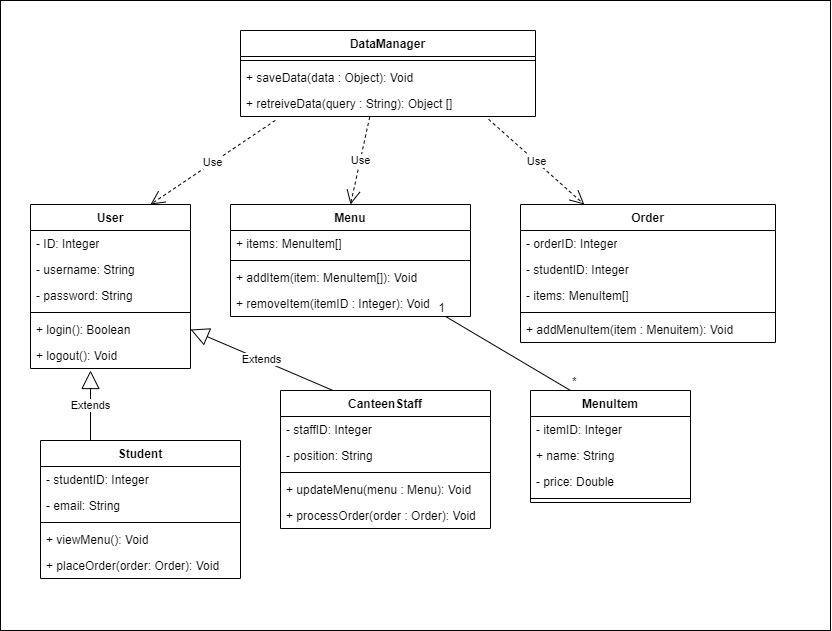

The diagram above was exported from draw.io. Its source (the exported page's mxGraphModel, read from the mxfile embedded in the PNG):
<mxGraphModel dx="1836" dy="1007" grid="1" gridSize="10" guides="1" tooltips="1" connect="1" arrows="1" fold="1" page="1" pageScale="1" pageWidth="850" pageHeight="1100" math="0" shadow="0">
  <root>
    <mxCell id="0" />
    <mxCell id="1" parent="0" />
    <mxCell id="wxQ4JvN2i-ZEyjsd1TZs-145" value="" style="rounded=0;whiteSpace=wrap;html=1;" vertex="1" parent="1">
      <mxGeometry x="10" y="10" width="830" height="630" as="geometry" />
    </mxCell>
    <mxCell id="wxQ4JvN2i-ZEyjsd1TZs-18" value="DataManager" style="swimlane;fontStyle=1;align=center;verticalAlign=top;childLayout=stackLayout;horizontal=1;startSize=26;horizontalStack=0;resizeParent=1;resizeParentMax=0;resizeLast=0;collapsible=1;marginBottom=0;whiteSpace=wrap;html=1;" vertex="1" parent="1">
      <mxGeometry x="250" y="40" width="295" height="86" as="geometry" />
    </mxCell>
    <mxCell id="wxQ4JvN2i-ZEyjsd1TZs-27" value="" style="line;strokeWidth=1;fillColor=none;align=left;verticalAlign=middle;spacingTop=-1;spacingLeft=3;spacingRight=3;rotatable=0;labelPosition=right;points=[];portConstraint=eastwest;strokeColor=inherit;" vertex="1" parent="wxQ4JvN2i-ZEyjsd1TZs-18">
      <mxGeometry y="26" width="295" height="8" as="geometry" />
    </mxCell>
    <mxCell id="wxQ4JvN2i-ZEyjsd1TZs-28" value="+ saveData(data : Object): Void" style="text;strokeColor=none;fillColor=none;align=left;verticalAlign=top;spacingLeft=4;spacingRight=4;overflow=hidden;rotatable=0;points=[[0,0.5],[1,0.5]];portConstraint=eastwest;whiteSpace=wrap;html=1;" vertex="1" parent="wxQ4JvN2i-ZEyjsd1TZs-18">
      <mxGeometry y="34" width="295" height="26" as="geometry" />
    </mxCell>
    <mxCell id="wxQ4JvN2i-ZEyjsd1TZs-29" value="+ retreiveData(query : String): Object []" style="text;strokeColor=none;fillColor=none;align=left;verticalAlign=top;spacingLeft=4;spacingRight=4;overflow=hidden;rotatable=0;points=[[0,0.5],[1,0.5]];portConstraint=eastwest;whiteSpace=wrap;html=1;" vertex="1" parent="wxQ4JvN2i-ZEyjsd1TZs-18">
      <mxGeometry y="60" width="295" height="26" as="geometry" />
    </mxCell>
    <mxCell id="wxQ4JvN2i-ZEyjsd1TZs-35" value="User" style="swimlane;fontStyle=1;align=center;verticalAlign=top;childLayout=stackLayout;horizontal=1;startSize=26;horizontalStack=0;resizeParent=1;resizeParentMax=0;resizeLast=0;collapsible=1;marginBottom=0;whiteSpace=wrap;html=1;" vertex="1" parent="1">
      <mxGeometry x="40" y="214" width="160" height="164" as="geometry" />
    </mxCell>
    <mxCell id="wxQ4JvN2i-ZEyjsd1TZs-36" value="- ID: Integer" style="text;strokeColor=none;fillColor=none;align=left;verticalAlign=top;spacingLeft=4;spacingRight=4;overflow=hidden;rotatable=0;points=[[0,0.5],[1,0.5]];portConstraint=eastwest;whiteSpace=wrap;html=1;" vertex="1" parent="wxQ4JvN2i-ZEyjsd1TZs-35">
      <mxGeometry y="26" width="160" height="26" as="geometry" />
    </mxCell>
    <mxCell id="wxQ4JvN2i-ZEyjsd1TZs-37" value="- username: String" style="text;strokeColor=none;fillColor=none;align=left;verticalAlign=top;spacingLeft=4;spacingRight=4;overflow=hidden;rotatable=0;points=[[0,0.5],[1,0.5]];portConstraint=eastwest;whiteSpace=wrap;html=1;" vertex="1" parent="wxQ4JvN2i-ZEyjsd1TZs-35">
      <mxGeometry y="52" width="160" height="26" as="geometry" />
    </mxCell>
    <mxCell id="wxQ4JvN2i-ZEyjsd1TZs-38" value="- password: String" style="text;strokeColor=none;fillColor=none;align=left;verticalAlign=top;spacingLeft=4;spacingRight=4;overflow=hidden;rotatable=0;points=[[0,0.5],[1,0.5]];portConstraint=eastwest;whiteSpace=wrap;html=1;" vertex="1" parent="wxQ4JvN2i-ZEyjsd1TZs-35">
      <mxGeometry y="78" width="160" height="26" as="geometry" />
    </mxCell>
    <mxCell id="wxQ4JvN2i-ZEyjsd1TZs-44" value="" style="line;strokeWidth=1;fillColor=none;align=left;verticalAlign=middle;spacingTop=-1;spacingLeft=3;spacingRight=3;rotatable=0;labelPosition=right;points=[];portConstraint=eastwest;strokeColor=inherit;" vertex="1" parent="wxQ4JvN2i-ZEyjsd1TZs-35">
      <mxGeometry y="104" width="160" height="8" as="geometry" />
    </mxCell>
    <mxCell id="wxQ4JvN2i-ZEyjsd1TZs-45" value="+ login(): Boolean" style="text;strokeColor=none;fillColor=none;align=left;verticalAlign=top;spacingLeft=4;spacingRight=4;overflow=hidden;rotatable=0;points=[[0,0.5],[1,0.5]];portConstraint=eastwest;whiteSpace=wrap;html=1;" vertex="1" parent="wxQ4JvN2i-ZEyjsd1TZs-35">
      <mxGeometry y="112" width="160" height="26" as="geometry" />
    </mxCell>
    <mxCell id="wxQ4JvN2i-ZEyjsd1TZs-46" value="+ logout(): Void" style="text;strokeColor=none;fillColor=none;align=left;verticalAlign=top;spacingLeft=4;spacingRight=4;overflow=hidden;rotatable=0;points=[[0,0.5],[1,0.5]];portConstraint=eastwest;whiteSpace=wrap;html=1;" vertex="1" parent="wxQ4JvN2i-ZEyjsd1TZs-35">
      <mxGeometry y="138" width="160" height="26" as="geometry" />
    </mxCell>
    <mxCell id="wxQ4JvN2i-ZEyjsd1TZs-52" value="Student" style="swimlane;fontStyle=1;align=center;verticalAlign=top;childLayout=stackLayout;horizontal=1;startSize=26;horizontalStack=0;resizeParent=1;resizeParentMax=0;resizeLast=0;collapsible=1;marginBottom=0;whiteSpace=wrap;html=1;" vertex="1" parent="1">
      <mxGeometry x="50" y="450" width="200" height="138" as="geometry" />
    </mxCell>
    <mxCell id="wxQ4JvN2i-ZEyjsd1TZs-53" value="- studentID: Integer" style="text;strokeColor=none;fillColor=none;align=left;verticalAlign=top;spacingLeft=4;spacingRight=4;overflow=hidden;rotatable=0;points=[[0,0.5],[1,0.5]];portConstraint=eastwest;whiteSpace=wrap;html=1;" vertex="1" parent="wxQ4JvN2i-ZEyjsd1TZs-52">
      <mxGeometry y="26" width="200" height="26" as="geometry" />
    </mxCell>
    <mxCell id="wxQ4JvN2i-ZEyjsd1TZs-54" value="- email: String" style="text;strokeColor=none;fillColor=none;align=left;verticalAlign=top;spacingLeft=4;spacingRight=4;overflow=hidden;rotatable=0;points=[[0,0.5],[1,0.5]];portConstraint=eastwest;whiteSpace=wrap;html=1;" vertex="1" parent="wxQ4JvN2i-ZEyjsd1TZs-52">
      <mxGeometry y="52" width="200" height="26" as="geometry" />
    </mxCell>
    <mxCell id="wxQ4JvN2i-ZEyjsd1TZs-61" value="" style="line;strokeWidth=1;fillColor=none;align=left;verticalAlign=middle;spacingTop=-1;spacingLeft=3;spacingRight=3;rotatable=0;labelPosition=right;points=[];portConstraint=eastwest;strokeColor=inherit;" vertex="1" parent="wxQ4JvN2i-ZEyjsd1TZs-52">
      <mxGeometry y="78" width="200" height="8" as="geometry" />
    </mxCell>
    <mxCell id="wxQ4JvN2i-ZEyjsd1TZs-62" value="+ viewMenu(): Void" style="text;strokeColor=none;fillColor=none;align=left;verticalAlign=top;spacingLeft=4;spacingRight=4;overflow=hidden;rotatable=0;points=[[0,0.5],[1,0.5]];portConstraint=eastwest;whiteSpace=wrap;html=1;" vertex="1" parent="wxQ4JvN2i-ZEyjsd1TZs-52">
      <mxGeometry y="86" width="200" height="26" as="geometry" />
    </mxCell>
    <mxCell id="wxQ4JvN2i-ZEyjsd1TZs-63" value="+ placeOrder(order: Order): Void" style="text;strokeColor=none;fillColor=none;align=left;verticalAlign=top;spacingLeft=4;spacingRight=4;overflow=hidden;rotatable=0;points=[[0,0.5],[1,0.5]];portConstraint=eastwest;whiteSpace=wrap;html=1;" vertex="1" parent="wxQ4JvN2i-ZEyjsd1TZs-52">
      <mxGeometry y="112" width="200" height="26" as="geometry" />
    </mxCell>
    <mxCell id="wxQ4JvN2i-ZEyjsd1TZs-69" value="CanteenStaff" style="swimlane;fontStyle=1;align=center;verticalAlign=top;childLayout=stackLayout;horizontal=1;startSize=26;horizontalStack=0;resizeParent=1;resizeParentMax=0;resizeLast=0;collapsible=1;marginBottom=0;whiteSpace=wrap;html=1;" vertex="1" parent="1">
      <mxGeometry x="290" y="400" width="210" height="138" as="geometry" />
    </mxCell>
    <mxCell id="wxQ4JvN2i-ZEyjsd1TZs-70" value="- staffID: Integer" style="text;strokeColor=none;fillColor=none;align=left;verticalAlign=top;spacingLeft=4;spacingRight=4;overflow=hidden;rotatable=0;points=[[0,0.5],[1,0.5]];portConstraint=eastwest;whiteSpace=wrap;html=1;" vertex="1" parent="wxQ4JvN2i-ZEyjsd1TZs-69">
      <mxGeometry y="26" width="210" height="26" as="geometry" />
    </mxCell>
    <mxCell id="wxQ4JvN2i-ZEyjsd1TZs-71" value="- position: String" style="text;strokeColor=none;fillColor=none;align=left;verticalAlign=top;spacingLeft=4;spacingRight=4;overflow=hidden;rotatable=0;points=[[0,0.5],[1,0.5]];portConstraint=eastwest;whiteSpace=wrap;html=1;" vertex="1" parent="wxQ4JvN2i-ZEyjsd1TZs-69">
      <mxGeometry y="52" width="210" height="26" as="geometry" />
    </mxCell>
    <mxCell id="wxQ4JvN2i-ZEyjsd1TZs-78" value="" style="line;strokeWidth=1;fillColor=none;align=left;verticalAlign=middle;spacingTop=-1;spacingLeft=3;spacingRight=3;rotatable=0;labelPosition=right;points=[];portConstraint=eastwest;strokeColor=inherit;" vertex="1" parent="wxQ4JvN2i-ZEyjsd1TZs-69">
      <mxGeometry y="78" width="210" height="8" as="geometry" />
    </mxCell>
    <mxCell id="wxQ4JvN2i-ZEyjsd1TZs-79" value="+ updateMenu(menu : Menu): Void" style="text;strokeColor=none;fillColor=none;align=left;verticalAlign=top;spacingLeft=4;spacingRight=4;overflow=hidden;rotatable=0;points=[[0,0.5],[1,0.5]];portConstraint=eastwest;whiteSpace=wrap;html=1;" vertex="1" parent="wxQ4JvN2i-ZEyjsd1TZs-69">
      <mxGeometry y="86" width="210" height="26" as="geometry" />
    </mxCell>
    <mxCell id="wxQ4JvN2i-ZEyjsd1TZs-80" value="+ processOrder(order : Order): Void" style="text;strokeColor=none;fillColor=none;align=left;verticalAlign=top;spacingLeft=4;spacingRight=4;overflow=hidden;rotatable=0;points=[[0,0.5],[1,0.5]];portConstraint=eastwest;whiteSpace=wrap;html=1;" vertex="1" parent="wxQ4JvN2i-ZEyjsd1TZs-69">
      <mxGeometry y="112" width="210" height="26" as="geometry" />
    </mxCell>
    <mxCell id="wxQ4JvN2i-ZEyjsd1TZs-86" value="Menu" style="swimlane;fontStyle=1;align=center;verticalAlign=top;childLayout=stackLayout;horizontal=1;startSize=26;horizontalStack=0;resizeParent=1;resizeParentMax=0;resizeLast=0;collapsible=1;marginBottom=0;whiteSpace=wrap;html=1;" vertex="1" parent="1">
      <mxGeometry x="240" y="214" width="240" height="112" as="geometry" />
    </mxCell>
    <mxCell id="wxQ4JvN2i-ZEyjsd1TZs-87" value="+ items: MenuItem[]" style="text;strokeColor=none;fillColor=none;align=left;verticalAlign=top;spacingLeft=4;spacingRight=4;overflow=hidden;rotatable=0;points=[[0,0.5],[1,0.5]];portConstraint=eastwest;whiteSpace=wrap;html=1;" vertex="1" parent="wxQ4JvN2i-ZEyjsd1TZs-86">
      <mxGeometry y="26" width="240" height="26" as="geometry" />
    </mxCell>
    <mxCell id="wxQ4JvN2i-ZEyjsd1TZs-95" value="" style="line;strokeWidth=1;fillColor=none;align=left;verticalAlign=middle;spacingTop=-1;spacingLeft=3;spacingRight=3;rotatable=0;labelPosition=right;points=[];portConstraint=eastwest;strokeColor=inherit;" vertex="1" parent="wxQ4JvN2i-ZEyjsd1TZs-86">
      <mxGeometry y="52" width="240" height="8" as="geometry" />
    </mxCell>
    <mxCell id="wxQ4JvN2i-ZEyjsd1TZs-96" value="+ addItem(item: MenuItem[]): Void" style="text;strokeColor=none;fillColor=none;align=left;verticalAlign=top;spacingLeft=4;spacingRight=4;overflow=hidden;rotatable=0;points=[[0,0.5],[1,0.5]];portConstraint=eastwest;whiteSpace=wrap;html=1;" vertex="1" parent="wxQ4JvN2i-ZEyjsd1TZs-86">
      <mxGeometry y="60" width="240" height="26" as="geometry" />
    </mxCell>
    <mxCell id="wxQ4JvN2i-ZEyjsd1TZs-97" value="+ removeItem(itemID : Integer): Void" style="text;strokeColor=none;fillColor=none;align=left;verticalAlign=top;spacingLeft=4;spacingRight=4;overflow=hidden;rotatable=0;points=[[0,0.5],[1,0.5]];portConstraint=eastwest;whiteSpace=wrap;html=1;" vertex="1" parent="wxQ4JvN2i-ZEyjsd1TZs-86">
      <mxGeometry y="86" width="240" height="26" as="geometry" />
    </mxCell>
    <mxCell id="wxQ4JvN2i-ZEyjsd1TZs-103" value="Order" style="swimlane;fontStyle=1;align=center;verticalAlign=top;childLayout=stackLayout;horizontal=1;startSize=26;horizontalStack=0;resizeParent=1;resizeParentMax=0;resizeLast=0;collapsible=1;marginBottom=0;whiteSpace=wrap;html=1;" vertex="1" parent="1">
      <mxGeometry x="530" y="214" width="255" height="138" as="geometry" />
    </mxCell>
    <mxCell id="wxQ4JvN2i-ZEyjsd1TZs-104" value="- orderID: Integer" style="text;strokeColor=none;fillColor=none;align=left;verticalAlign=top;spacingLeft=4;spacingRight=4;overflow=hidden;rotatable=0;points=[[0,0.5],[1,0.5]];portConstraint=eastwest;whiteSpace=wrap;html=1;" vertex="1" parent="wxQ4JvN2i-ZEyjsd1TZs-103">
      <mxGeometry y="26" width="255" height="26" as="geometry" />
    </mxCell>
    <mxCell id="wxQ4JvN2i-ZEyjsd1TZs-105" value="- studentID: Integer" style="text;strokeColor=none;fillColor=none;align=left;verticalAlign=top;spacingLeft=4;spacingRight=4;overflow=hidden;rotatable=0;points=[[0,0.5],[1,0.5]];portConstraint=eastwest;whiteSpace=wrap;html=1;" vertex="1" parent="wxQ4JvN2i-ZEyjsd1TZs-103">
      <mxGeometry y="52" width="255" height="26" as="geometry" />
    </mxCell>
    <mxCell id="wxQ4JvN2i-ZEyjsd1TZs-106" value="- items: MenuItem[]" style="text;strokeColor=none;fillColor=none;align=left;verticalAlign=top;spacingLeft=4;spacingRight=4;overflow=hidden;rotatable=0;points=[[0,0.5],[1,0.5]];portConstraint=eastwest;whiteSpace=wrap;html=1;" vertex="1" parent="wxQ4JvN2i-ZEyjsd1TZs-103">
      <mxGeometry y="78" width="255" height="26" as="geometry" />
    </mxCell>
    <mxCell id="wxQ4JvN2i-ZEyjsd1TZs-112" value="" style="line;strokeWidth=1;fillColor=none;align=left;verticalAlign=middle;spacingTop=-1;spacingLeft=3;spacingRight=3;rotatable=0;labelPosition=right;points=[];portConstraint=eastwest;strokeColor=inherit;" vertex="1" parent="wxQ4JvN2i-ZEyjsd1TZs-103">
      <mxGeometry y="104" width="255" height="8" as="geometry" />
    </mxCell>
    <mxCell id="wxQ4JvN2i-ZEyjsd1TZs-113" value="+ addMenuItem(item : Menuitem): Void" style="text;strokeColor=none;fillColor=none;align=left;verticalAlign=top;spacingLeft=4;spacingRight=4;overflow=hidden;rotatable=0;points=[[0,0.5],[1,0.5]];portConstraint=eastwest;whiteSpace=wrap;html=1;" vertex="1" parent="wxQ4JvN2i-ZEyjsd1TZs-103">
      <mxGeometry y="112" width="255" height="26" as="geometry" />
    </mxCell>
    <mxCell id="wxQ4JvN2i-ZEyjsd1TZs-120" value="MenuItem" style="swimlane;fontStyle=1;align=center;verticalAlign=top;childLayout=stackLayout;horizontal=1;startSize=26;horizontalStack=0;resizeParent=1;resizeParentMax=0;resizeLast=0;collapsible=1;marginBottom=0;whiteSpace=wrap;html=1;" vertex="1" parent="1">
      <mxGeometry x="540" y="400" width="160" height="112" as="geometry" />
    </mxCell>
    <mxCell id="wxQ4JvN2i-ZEyjsd1TZs-121" value="- itemID: Integer" style="text;strokeColor=none;fillColor=none;align=left;verticalAlign=top;spacingLeft=4;spacingRight=4;overflow=hidden;rotatable=0;points=[[0,0.5],[1,0.5]];portConstraint=eastwest;whiteSpace=wrap;html=1;" vertex="1" parent="wxQ4JvN2i-ZEyjsd1TZs-120">
      <mxGeometry y="26" width="160" height="26" as="geometry" />
    </mxCell>
    <mxCell id="wxQ4JvN2i-ZEyjsd1TZs-122" value="+ name: String&lt;span style=&quot;white-space: pre;&quot;&gt;&#09;&lt;/span&gt;" style="text;strokeColor=none;fillColor=none;align=left;verticalAlign=top;spacingLeft=4;spacingRight=4;overflow=hidden;rotatable=0;points=[[0,0.5],[1,0.5]];portConstraint=eastwest;whiteSpace=wrap;html=1;" vertex="1" parent="wxQ4JvN2i-ZEyjsd1TZs-120">
      <mxGeometry y="52" width="160" height="26" as="geometry" />
    </mxCell>
    <mxCell id="wxQ4JvN2i-ZEyjsd1TZs-123" value="- price: Double" style="text;strokeColor=none;fillColor=none;align=left;verticalAlign=top;spacingLeft=4;spacingRight=4;overflow=hidden;rotatable=0;points=[[0,0.5],[1,0.5]];portConstraint=eastwest;whiteSpace=wrap;html=1;" vertex="1" parent="wxQ4JvN2i-ZEyjsd1TZs-120">
      <mxGeometry y="78" width="160" height="26" as="geometry" />
    </mxCell>
    <mxCell id="wxQ4JvN2i-ZEyjsd1TZs-129" value="" style="line;strokeWidth=1;fillColor=none;align=left;verticalAlign=middle;spacingTop=-1;spacingLeft=3;spacingRight=3;rotatable=0;labelPosition=right;points=[];portConstraint=eastwest;strokeColor=inherit;" vertex="1" parent="wxQ4JvN2i-ZEyjsd1TZs-120">
      <mxGeometry y="104" width="160" height="8" as="geometry" />
    </mxCell>
    <mxCell id="wxQ4JvN2i-ZEyjsd1TZs-137" value="Use" style="endArrow=open;endSize=12;dashed=1;html=1;rounded=0;entryX=0.75;entryY=0;entryDx=0;entryDy=0;exitX=0.118;exitY=1.15;exitDx=0;exitDy=0;exitPerimeter=0;" edge="1" parent="1" source="wxQ4JvN2i-ZEyjsd1TZs-29" target="wxQ4JvN2i-ZEyjsd1TZs-35">
      <mxGeometry width="160" relative="1" as="geometry">
        <mxPoint x="140" y="140" as="sourcePoint" />
        <mxPoint x="300" y="140" as="targetPoint" />
      </mxGeometry>
    </mxCell>
    <mxCell id="wxQ4JvN2i-ZEyjsd1TZs-138" value="Use" style="endArrow=open;endSize=12;dashed=1;html=1;rounded=0;entryX=0.5;entryY=0;entryDx=0;entryDy=0;exitX=0.438;exitY=1.022;exitDx=0;exitDy=0;exitPerimeter=0;" edge="1" parent="1" source="wxQ4JvN2i-ZEyjsd1TZs-29" target="wxQ4JvN2i-ZEyjsd1TZs-86">
      <mxGeometry width="160" relative="1" as="geometry">
        <mxPoint x="295" y="140" as="sourcePoint" />
        <mxPoint x="170" y="224" as="targetPoint" />
      </mxGeometry>
    </mxCell>
    <mxCell id="wxQ4JvN2i-ZEyjsd1TZs-139" value="Use" style="endArrow=open;endSize=12;dashed=1;html=1;rounded=0;entryX=0.25;entryY=0;entryDx=0;entryDy=0;exitX=0.841;exitY=1.107;exitDx=0;exitDy=0;exitPerimeter=0;" edge="1" parent="1" source="wxQ4JvN2i-ZEyjsd1TZs-29" target="wxQ4JvN2i-ZEyjsd1TZs-103">
      <mxGeometry width="160" relative="1" as="geometry">
        <mxPoint x="305" y="150" as="sourcePoint" />
        <mxPoint x="180" y="234" as="targetPoint" />
      </mxGeometry>
    </mxCell>
    <mxCell id="wxQ4JvN2i-ZEyjsd1TZs-140" value="Extends" style="endArrow=block;endSize=16;endFill=0;html=1;rounded=0;exitX=0.25;exitY=0;exitDx=0;exitDy=0;" edge="1" parent="1" source="wxQ4JvN2i-ZEyjsd1TZs-52">
      <mxGeometry width="160" relative="1" as="geometry">
        <mxPoint x="59.22" y="453.9999999999999" as="sourcePoint" />
        <mxPoint x="100" y="380" as="targetPoint" />
      </mxGeometry>
    </mxCell>
    <mxCell id="wxQ4JvN2i-ZEyjsd1TZs-141" value="Extends" style="endArrow=block;endSize=16;endFill=0;html=1;rounded=0;exitX=0.25;exitY=0;exitDx=0;exitDy=0;entryX=1;entryY=0.5;entryDx=0;entryDy=0;" edge="1" parent="1" source="wxQ4JvN2i-ZEyjsd1TZs-69" target="wxQ4JvN2i-ZEyjsd1TZs-45">
      <mxGeometry width="160" relative="1" as="geometry">
        <mxPoint x="210" y="460" as="sourcePoint" />
        <mxPoint x="210" y="390" as="targetPoint" />
      </mxGeometry>
    </mxCell>
    <mxCell id="wxQ4JvN2i-ZEyjsd1TZs-142" value="" style="endArrow=none;html=1;rounded=0;entryX=0.896;entryY=0.998;entryDx=0;entryDy=0;entryPerimeter=0;exitX=0.25;exitY=0;exitDx=0;exitDy=0;" edge="1" parent="1" source="wxQ4JvN2i-ZEyjsd1TZs-120" target="wxQ4JvN2i-ZEyjsd1TZs-97">
      <mxGeometry relative="1" as="geometry">
        <mxPoint x="545" y="395" as="sourcePoint" />
        <mxPoint x="444" y="350" as="targetPoint" />
      </mxGeometry>
    </mxCell>
    <mxCell id="wxQ4JvN2i-ZEyjsd1TZs-143" value="*" style="resizable=0;html=1;whiteSpace=wrap;align=left;verticalAlign=bottom;" connectable="0" vertex="1" parent="wxQ4JvN2i-ZEyjsd1TZs-142">
      <mxGeometry x="-1" relative="1" as="geometry" />
    </mxCell>
    <mxCell id="wxQ4JvN2i-ZEyjsd1TZs-144" value="1" style="resizable=0;html=1;whiteSpace=wrap;align=right;verticalAlign=bottom;" connectable="0" vertex="1" parent="wxQ4JvN2i-ZEyjsd1TZs-142">
      <mxGeometry x="1" relative="1" as="geometry" />
    </mxCell>
  </root>
</mxGraphModel>